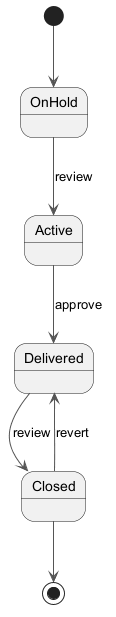

The diagram above was rendered by PlantUML. Its source (embedded in the PNG):
@startuml
skinparam backgroundColor #FFFFFF
skinparam classBackgroundColor #F3E5F5
skinparam classBorderColor #6A1B9A
skinparam ArrowColor #555555
[*] --> OnHold
OnHold --> Active : review
Active --> Delivered : approve
Delivered --> Closed : review
Closed --> Delivered : revert
Closed --> [*]
@enduml